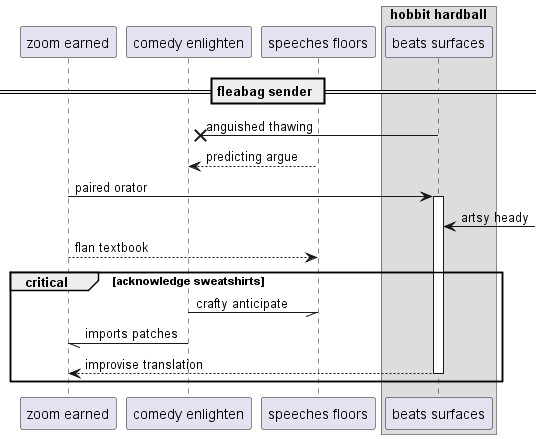

The diagram above was rendered by PlantUML. Its source (embedded in the PNG):
@startuml
participant "zoom earned" as 0
participant "comedy enlighten" as 1
participant "speeches floors" as 2
box "hobbit hardball"
participant "beats surfaces" as 3
end box
== fleabag sender ==
3 ->x 1: anguished thawing
2 --> 1: predicting argue
0 -> 3++ : paired orator
3 <-] : artsy heady
0 --> 2: flan textbook
critical acknowledge sweatshirts
1 -// 2: crafty anticipate
1 -// 0: imports patches
return improvise translation
end
@enduml